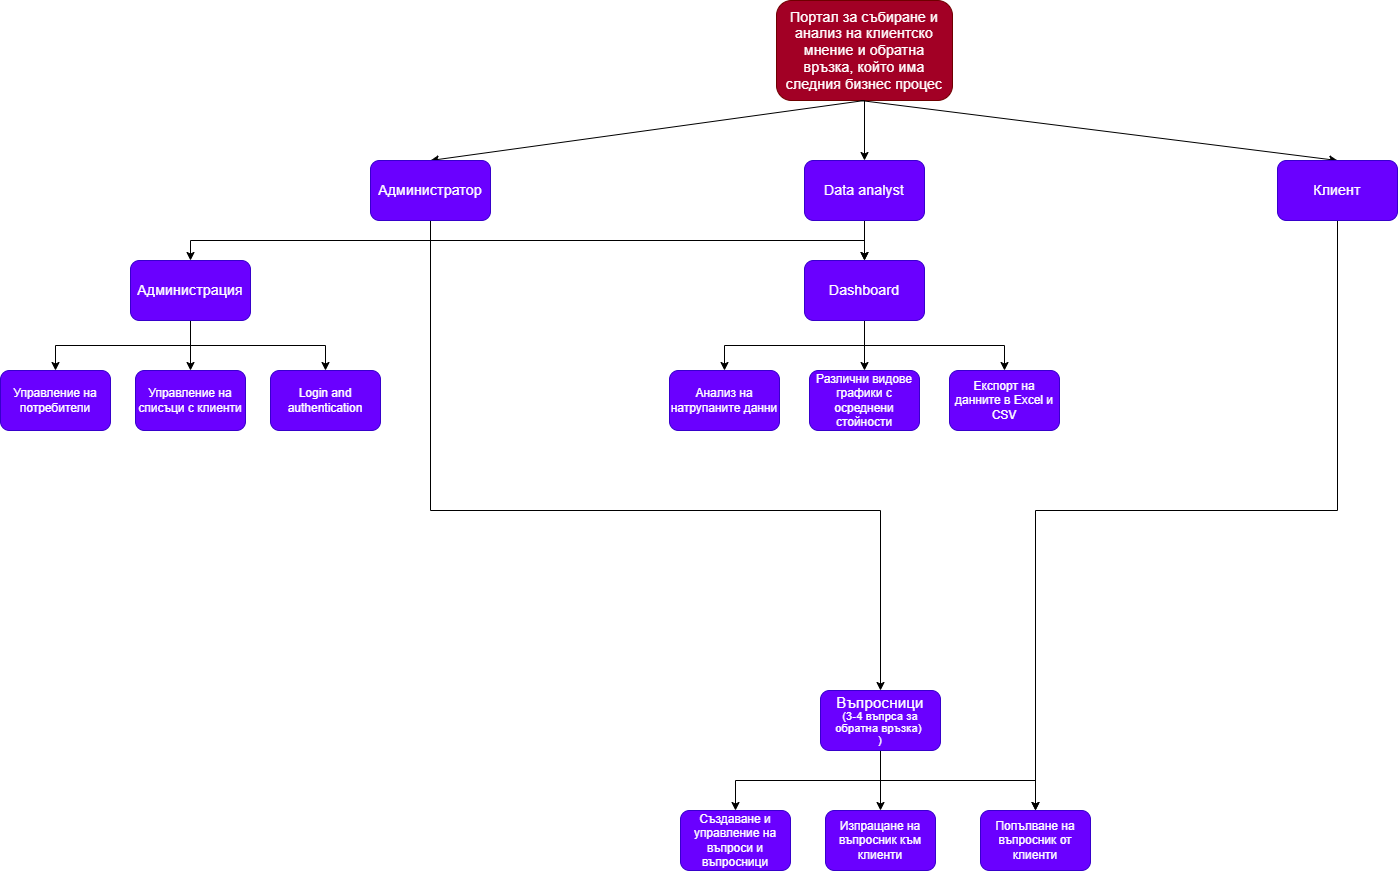

The diagram above was exported from draw.io. Its source (the exported page's mxGraphModel, read from the mxfile embedded in the PNG):
<mxGraphModel dx="2249" dy="798" grid="1" gridSize="10" guides="1" tooltips="1" connect="1" arrows="1" fold="1" page="1" pageScale="1" pageWidth="827" pageHeight="1169" math="0" shadow="0">
  <root>
    <mxCell id="0" />
    <mxCell id="1" parent="0" />
    <mxCell id="_vFc19___Q-JTRkqhxBw-1" value="&lt;span style=&quot;font-family: &amp;#34;roboto&amp;#34; , &amp;#34;arial&amp;#34; , sans-serif ; font-size: 14px ; letter-spacing: 0.2px&quot;&gt;Портал за събиране и анализ на клиентско мнение и обратна връзка, който има следния бизнес процес&lt;/span&gt;" style="rounded=1;whiteSpace=wrap;html=1;fillColor=#a20025;strokeColor=#6F0000;fontColor=#ffffff;" parent="1" vertex="1">
      <mxGeometry x="326" y="40" width="176" height="100" as="geometry" />
    </mxCell>
    <mxCell id="_vFc19___Q-JTRkqhxBw-2" value="" style="endArrow=classic;html=1;rounded=0;exitX=0.5;exitY=1;exitDx=0;exitDy=0;entryX=0.5;entryY=0;entryDx=0;entryDy=0;" parent="1" source="_vFc19___Q-JTRkqhxBw-1" target="_vFc19___Q-JTRkqhxBw-17" edge="1">
      <mxGeometry width="50" height="50" relative="1" as="geometry">
        <mxPoint x="366" y="140" as="sourcePoint" />
        <mxPoint x="130" y="150" as="targetPoint" />
      </mxGeometry>
    </mxCell>
    <mxCell id="_vFc19___Q-JTRkqhxBw-3" value="" style="endArrow=classic;html=1;rounded=0;entryX=0.5;entryY=0;entryDx=0;entryDy=0;" parent="1" target="_vFc19___Q-JTRkqhxBw-7" edge="1">
      <mxGeometry width="50" height="50" relative="1" as="geometry">
        <mxPoint x="410" y="140" as="sourcePoint" />
        <mxPoint x="640" y="200" as="targetPoint" />
      </mxGeometry>
    </mxCell>
    <mxCell id="_vFc19___Q-JTRkqhxBw-4" value="" style="endArrow=classic;html=1;rounded=0;exitX=0.5;exitY=1;exitDx=0;exitDy=0;" parent="1" source="_vFc19___Q-JTRkqhxBw-1" edge="1">
      <mxGeometry width="50" height="50" relative="1" as="geometry">
        <mxPoint x="390" y="380" as="sourcePoint" />
        <mxPoint x="414" y="200" as="targetPoint" />
      </mxGeometry>
    </mxCell>
    <mxCell id="_vFc19___Q-JTRkqhxBw-11" style="edgeStyle=orthogonalEdgeStyle;rounded=0;orthogonalLoop=1;jettySize=auto;html=1;exitX=0.5;exitY=1;exitDx=0;exitDy=0;entryX=0.5;entryY=0;entryDx=0;entryDy=0;fontColor=#FFFFFF;" parent="1" source="_vFc19___Q-JTRkqhxBw-5" target="_vFc19___Q-JTRkqhxBw-8" edge="1">
      <mxGeometry relative="1" as="geometry" />
    </mxCell>
    <mxCell id="_vFc19___Q-JTRkqhxBw-14" style="edgeStyle=orthogonalEdgeStyle;rounded=0;orthogonalLoop=1;jettySize=auto;html=1;exitX=0.5;exitY=1;exitDx=0;exitDy=0;entryX=0.5;entryY=0;entryDx=0;entryDy=0;fontColor=#FFFFFF;" parent="1" source="_vFc19___Q-JTRkqhxBw-5" target="_vFc19___Q-JTRkqhxBw-12" edge="1">
      <mxGeometry relative="1" as="geometry" />
    </mxCell>
    <mxCell id="_vFc19___Q-JTRkqhxBw-16" style="edgeStyle=orthogonalEdgeStyle;rounded=0;orthogonalLoop=1;jettySize=auto;html=1;exitX=0.5;exitY=1;exitDx=0;exitDy=0;entryX=0.5;entryY=0;entryDx=0;entryDy=0;fontColor=#FFFFFF;" parent="1" source="_vFc19___Q-JTRkqhxBw-5" target="_vFc19___Q-JTRkqhxBw-15" edge="1">
      <mxGeometry relative="1" as="geometry" />
    </mxCell>
    <mxCell id="_vFc19___Q-JTRkqhxBw-5" value="&lt;span style=&quot;font-family: &amp;#34;roboto&amp;#34; , &amp;#34;arial&amp;#34; , sans-serif ; font-size: 14px ; letter-spacing: 0.2px&quot;&gt;Администрация&lt;/span&gt;" style="rounded=1;whiteSpace=wrap;html=1;strokeColor=#3700CC;fillColor=#6a00ff;fontColor=#ffffff;" parent="1" vertex="1">
      <mxGeometry x="-320" y="300" width="120" height="60" as="geometry" />
    </mxCell>
    <mxCell id="_vFc19___Q-JTRkqhxBw-36" style="edgeStyle=orthogonalEdgeStyle;rounded=0;orthogonalLoop=1;jettySize=auto;html=1;exitX=0.5;exitY=1;exitDx=0;exitDy=0;entryX=0.5;entryY=0;entryDx=0;entryDy=0;fontColor=#FFFFFF;" parent="1" source="_vFc19___Q-JTRkqhxBw-6" target="_vFc19___Q-JTRkqhxBw-29" edge="1">
      <mxGeometry relative="1" as="geometry" />
    </mxCell>
    <mxCell id="_vFc19___Q-JTRkqhxBw-6" value="&lt;font face=&quot;roboto, arial, sans-serif&quot;&gt;&lt;span style=&quot;font-size: 14px ; letter-spacing: 0.2px&quot;&gt;Data analyst&lt;/span&gt;&lt;/font&gt;" style="rounded=1;whiteSpace=wrap;html=1;strokeColor=#3700CC;fillColor=#6a00ff;fontColor=#ffffff;" parent="1" vertex="1">
      <mxGeometry x="354" y="200" width="120" height="60" as="geometry" />
    </mxCell>
    <mxCell id="_vFc19___Q-JTRkqhxBw-39" style="edgeStyle=orthogonalEdgeStyle;rounded=0;orthogonalLoop=1;jettySize=auto;html=1;exitX=0.5;exitY=1;exitDx=0;exitDy=0;entryX=0.5;entryY=0;entryDx=0;entryDy=0;fontColor=#FFFFFF;" parent="1" source="_vFc19___Q-JTRkqhxBw-7" target="_vFc19___Q-JTRkqhxBw-26" edge="1">
      <mxGeometry relative="1" as="geometry">
        <Array as="points">
          <mxPoint x="887" y="550" />
          <mxPoint x="585" y="550" />
        </Array>
      </mxGeometry>
    </mxCell>
    <mxCell id="_vFc19___Q-JTRkqhxBw-7" value="&lt;font face=&quot;roboto, arial, sans-serif&quot;&gt;&lt;span style=&quot;font-size: 14px ; letter-spacing: 0.2px&quot;&gt;Клиент&lt;/span&gt;&lt;/font&gt;" style="rounded=1;whiteSpace=wrap;html=1;strokeColor=#3700CC;fillColor=#6a00ff;fontColor=#ffffff;" parent="1" vertex="1">
      <mxGeometry x="827" y="200" width="120" height="60" as="geometry" />
    </mxCell>
    <mxCell id="_vFc19___Q-JTRkqhxBw-8" value="Управление на потребители" style="whiteSpace=wrap;html=1;fillColor=#6a00ff;strokeColor=#3700CC;fontColor=#ffffff;rounded=1;" parent="1" vertex="1">
      <mxGeometry x="-450" y="410" width="110" height="60" as="geometry" />
    </mxCell>
    <mxCell id="_vFc19___Q-JTRkqhxBw-12" value="Управление на списъци с клиенти" style="whiteSpace=wrap;html=1;fillColor=#6a00ff;strokeColor=#3700CC;fontColor=#ffffff;rounded=1;" parent="1" vertex="1">
      <mxGeometry x="-315" y="410" width="110" height="60" as="geometry" />
    </mxCell>
    <mxCell id="_vFc19___Q-JTRkqhxBw-15" value="Login and authentication" style="whiteSpace=wrap;html=1;fillColor=#6a00ff;strokeColor=#3700CC;fontColor=#ffffff;rounded=1;" parent="1" vertex="1">
      <mxGeometry x="-180" y="410" width="110" height="60" as="geometry" />
    </mxCell>
    <mxCell id="_vFc19___Q-JTRkqhxBw-18" style="edgeStyle=orthogonalEdgeStyle;rounded=0;orthogonalLoop=1;jettySize=auto;html=1;exitX=0.5;exitY=1;exitDx=0;exitDy=0;entryX=0.5;entryY=0;entryDx=0;entryDy=0;fontColor=#FFFFFF;" parent="1" source="_vFc19___Q-JTRkqhxBw-17" target="_vFc19___Q-JTRkqhxBw-5" edge="1">
      <mxGeometry relative="1" as="geometry" />
    </mxCell>
    <mxCell id="_vFc19___Q-JTRkqhxBw-20" style="edgeStyle=orthogonalEdgeStyle;rounded=0;orthogonalLoop=1;jettySize=auto;html=1;exitX=0.5;exitY=1;exitDx=0;exitDy=0;entryX=0.5;entryY=0;entryDx=0;entryDy=0;fontColor=#FFFFFF;" parent="1" source="_vFc19___Q-JTRkqhxBw-17" target="_vFc19___Q-JTRkqhxBw-19" edge="1">
      <mxGeometry relative="1" as="geometry">
        <Array as="points">
          <mxPoint x="-20" y="550" />
          <mxPoint x="430" y="550" />
        </Array>
      </mxGeometry>
    </mxCell>
    <mxCell id="_vFc19___Q-JTRkqhxBw-38" style="edgeStyle=orthogonalEdgeStyle;rounded=0;orthogonalLoop=1;jettySize=auto;html=1;exitX=0.5;exitY=1;exitDx=0;exitDy=0;entryX=0.5;entryY=0;entryDx=0;entryDy=0;fontColor=#FFFFFF;" parent="1" source="_vFc19___Q-JTRkqhxBw-17" target="_vFc19___Q-JTRkqhxBw-29" edge="1">
      <mxGeometry relative="1" as="geometry" />
    </mxCell>
    <mxCell id="_vFc19___Q-JTRkqhxBw-17" value="&lt;font face=&quot;roboto, arial, sans-serif&quot;&gt;&lt;span style=&quot;font-size: 14px ; letter-spacing: 0.2px&quot;&gt;Администратор&lt;/span&gt;&lt;/font&gt;" style="rounded=1;whiteSpace=wrap;html=1;strokeColor=#3700CC;fillColor=#6a00ff;fontColor=#ffffff;" parent="1" vertex="1">
      <mxGeometry x="-80" y="200" width="120" height="60" as="geometry" />
    </mxCell>
    <mxCell id="_vFc19___Q-JTRkqhxBw-22" style="edgeStyle=orthogonalEdgeStyle;rounded=0;orthogonalLoop=1;jettySize=auto;html=1;exitX=0.5;exitY=1;exitDx=0;exitDy=0;entryX=0.5;entryY=0;entryDx=0;entryDy=0;fontColor=#FFFFFF;" parent="1" source="_vFc19___Q-JTRkqhxBw-19" target="_vFc19___Q-JTRkqhxBw-21" edge="1">
      <mxGeometry relative="1" as="geometry" />
    </mxCell>
    <mxCell id="_vFc19___Q-JTRkqhxBw-24" style="edgeStyle=orthogonalEdgeStyle;rounded=0;orthogonalLoop=1;jettySize=auto;html=1;exitX=0.5;exitY=1;exitDx=0;exitDy=0;entryX=0.5;entryY=0;entryDx=0;entryDy=0;fontColor=#FFFFFF;" parent="1" source="_vFc19___Q-JTRkqhxBw-19" target="_vFc19___Q-JTRkqhxBw-23" edge="1">
      <mxGeometry relative="1" as="geometry" />
    </mxCell>
    <mxCell id="_vFc19___Q-JTRkqhxBw-28" style="edgeStyle=orthogonalEdgeStyle;rounded=0;orthogonalLoop=1;jettySize=auto;html=1;exitX=0.5;exitY=1;exitDx=0;exitDy=0;entryX=0.5;entryY=0;entryDx=0;entryDy=0;fontColor=#FFFFFF;" parent="1" source="_vFc19___Q-JTRkqhxBw-19" target="_vFc19___Q-JTRkqhxBw-26" edge="1">
      <mxGeometry relative="1" as="geometry" />
    </mxCell>
    <mxCell id="_vFc19___Q-JTRkqhxBw-19" value="&lt;p style=&quot;line-height: 1&quot;&gt;&lt;span style=&quot;font-family: &amp;#34;roboto&amp;#34; , &amp;#34;arial&amp;#34; , sans-serif ; letter-spacing: 0.2px&quot;&gt;&lt;font style=&quot;font-size: 15px&quot;&gt;Въпросници&lt;/font&gt;&lt;br&gt;&lt;span style=&quot;font-size: 11px&quot;&gt;(&lt;/span&gt;&lt;/span&gt;&lt;span style=&quot;font-size: 11px ; font-family: &amp;#34;roboto&amp;#34; , &amp;#34;arial&amp;#34; , sans-serif ; letter-spacing: 0.2px&quot;&gt;3-4 въпрса за обратна връзка)&amp;nbsp;&lt;/span&gt;&lt;span style=&quot;font-size: 11px ; font-family: &amp;#34;roboto&amp;#34; , &amp;#34;arial&amp;#34; , sans-serif ; letter-spacing: 0.2px&quot;&gt;&lt;br&gt;)&lt;br&gt;&lt;/span&gt;&lt;/p&gt;" style="rounded=1;whiteSpace=wrap;html=1;strokeColor=#3700CC;fillColor=#6a00ff;fontColor=#ffffff;" parent="1" vertex="1">
      <mxGeometry x="370" y="730" width="120" height="60" as="geometry" />
    </mxCell>
    <mxCell id="_vFc19___Q-JTRkqhxBw-21" value="Създаване и управление на въпроси и въпросници" style="whiteSpace=wrap;html=1;fillColor=#6a00ff;strokeColor=#3700CC;fontColor=#ffffff;rounded=1;" parent="1" vertex="1">
      <mxGeometry x="230" y="850" width="110" height="60" as="geometry" />
    </mxCell>
    <mxCell id="_vFc19___Q-JTRkqhxBw-23" value="Изпращане на въпросник към клиенти" style="whiteSpace=wrap;html=1;fillColor=#6a00ff;strokeColor=#3700CC;fontColor=#ffffff;rounded=1;" parent="1" vertex="1">
      <mxGeometry x="375" y="850" width="110" height="60" as="geometry" />
    </mxCell>
    <mxCell id="_vFc19___Q-JTRkqhxBw-26" value="Попълване на въпросник от клиенти" style="whiteSpace=wrap;html=1;fillColor=#6a00ff;strokeColor=#3700CC;fontColor=#ffffff;rounded=1;" parent="1" vertex="1">
      <mxGeometry x="530" y="850" width="110" height="60" as="geometry" />
    </mxCell>
    <mxCell id="_vFc19___Q-JTRkqhxBw-33" style="edgeStyle=orthogonalEdgeStyle;rounded=0;orthogonalLoop=1;jettySize=auto;html=1;exitX=0.5;exitY=1;exitDx=0;exitDy=0;entryX=0.5;entryY=0;entryDx=0;entryDy=0;fontColor=#FFFFFF;" parent="1" source="_vFc19___Q-JTRkqhxBw-29" target="_vFc19___Q-JTRkqhxBw-30" edge="1">
      <mxGeometry relative="1" as="geometry" />
    </mxCell>
    <mxCell id="_vFc19___Q-JTRkqhxBw-34" style="edgeStyle=orthogonalEdgeStyle;rounded=0;orthogonalLoop=1;jettySize=auto;html=1;exitX=0.5;exitY=1;exitDx=0;exitDy=0;entryX=0.5;entryY=0;entryDx=0;entryDy=0;fontColor=#FFFFFF;" parent="1" source="_vFc19___Q-JTRkqhxBw-29" target="_vFc19___Q-JTRkqhxBw-31" edge="1">
      <mxGeometry relative="1" as="geometry" />
    </mxCell>
    <mxCell id="_vFc19___Q-JTRkqhxBw-35" style="edgeStyle=orthogonalEdgeStyle;rounded=0;orthogonalLoop=1;jettySize=auto;html=1;exitX=0.5;exitY=1;exitDx=0;exitDy=0;entryX=0.5;entryY=0;entryDx=0;entryDy=0;fontColor=#FFFFFF;" parent="1" source="_vFc19___Q-JTRkqhxBw-29" target="_vFc19___Q-JTRkqhxBw-32" edge="1">
      <mxGeometry relative="1" as="geometry" />
    </mxCell>
    <mxCell id="_vFc19___Q-JTRkqhxBw-29" value="&lt;font face=&quot;roboto, arial, sans-serif&quot;&gt;&lt;span style=&quot;font-size: 14px ; letter-spacing: 0.2px&quot;&gt;Dashboard&lt;br&gt;&lt;/span&gt;&lt;/font&gt;" style="rounded=1;whiteSpace=wrap;html=1;strokeColor=#3700CC;fillColor=#6a00ff;fontColor=#ffffff;" parent="1" vertex="1">
      <mxGeometry x="354" y="300" width="120" height="60" as="geometry" />
    </mxCell>
    <mxCell id="_vFc19___Q-JTRkqhxBw-30" value="Анализ на натрупаните данни" style="whiteSpace=wrap;html=1;fillColor=#6a00ff;strokeColor=#3700CC;fontColor=#ffffff;rounded=1;" parent="1" vertex="1">
      <mxGeometry x="219" y="410" width="110" height="60" as="geometry" />
    </mxCell>
    <mxCell id="_vFc19___Q-JTRkqhxBw-31" value="Различни видове графики с осреднени стойности" style="whiteSpace=wrap;html=1;fillColor=#6a00ff;strokeColor=#3700CC;fontColor=#ffffff;rounded=1;" parent="1" vertex="1">
      <mxGeometry x="359" y="410" width="110" height="60" as="geometry" />
    </mxCell>
    <mxCell id="_vFc19___Q-JTRkqhxBw-32" value="Експорт на данните в Excel и CSV" style="whiteSpace=wrap;html=1;fillColor=#6a00ff;strokeColor=#3700CC;fontColor=#ffffff;rounded=1;" parent="1" vertex="1">
      <mxGeometry x="499" y="410" width="110" height="60" as="geometry" />
    </mxCell>
  </root>
</mxGraphModel>